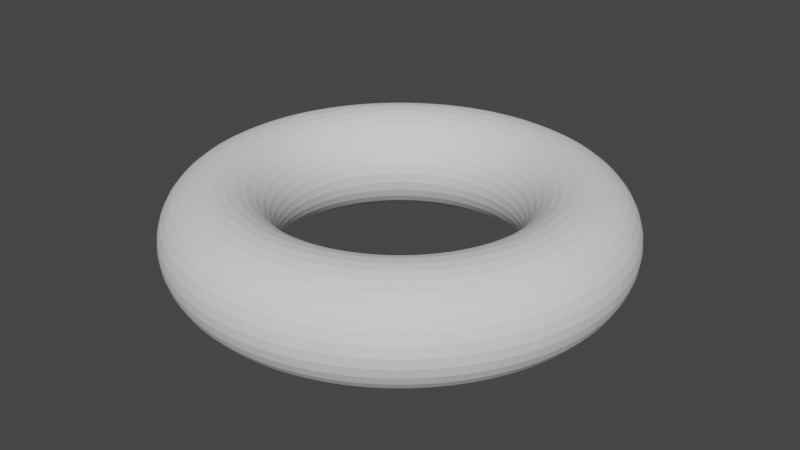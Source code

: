 # Source: Station1.blend  (saved by Blender 2.80.45; exported with 4.5.12 LTS)
import bpy
from mathutils import Matrix  # noqa: F401  (used for matrix-valued properties, if any)

bpy.ops.wm.read_factory_settings(use_empty=True)
scene = bpy.context.scene
scene.name = 'Scene'

# ---- collections
col_collection = bpy.data.collections.new('Collection'); scene.collection.children.link(col_collection)

# ---- world
world_world = bpy.data.worlds.new('World'); scene.world = world_world
world_world.use_nodes = True; world_world.node_tree.nodes.clear()
_N = world_world.node_tree.nodes; _L = world_world.node_tree.links
n0 = _N.new('ShaderNodeOutputWorld'); n0.name = 'World Output'; n0.location = (300, 300)
n1 = _N.new('ShaderNodeBackground'); n1.name = 'Background'; n1.location = (10, 300)
n1.inputs[0].default_value = (0.05088, 0.05088, 0.05088, 1.0)
_L.new(n1.outputs[0], n0.inputs[0])
n0.is_active_output = True
world_world.color = (0.05088, 0.05088, 0.05088)
world_world.use_sun_shadow = False
world_world.sun_shadow_jitter_overblur = 0.0

# ---- meshes
me_cylinder_002 = bpy.data.meshes.new('Cylinder.002')
me_cylinder_002.from_pydata([(-1.0, 1.0, 1.192e-07), (1.0, 1.0, 0.0), (-1.0, 0.9808, -0.1951), (1.0, 0.9808, -0.1951), (-1.0, 0.9239, -0.3827), (1.0, 0.9239, -0.3827), (-1.0, 0.8315, -0.5556), (1.0, 0.8315, -0.5556), (-1.0, 0.7071, -0.7071), (1.0, 0.7071, -0.7071), (-1.0, 0.5556, -0.8315), (1.0, 0.5556, -0.8315), (-1.0, 0.3827, -0.9239), (1.0, 0.3827, -0.9239), (-1.0, 0.1951, -0.9808), (1.0, 0.1951, -0.9808), (-1.0, 7.55e-08, -1.0), (1.0, 7.55e-08, -1.0), (-1.0, -0.1951, -0.9808), (1.0, -0.1951, -0.9808), (-1.0, -0.3827, -0.9239), (1.0, -0.3827, -0.9239), (-1.0, -0.5556, -0.8315), (1.0, -0.5556, -0.8315), (-1.0, -0.7071, -0.7071), (1.0, -0.7071, -0.7071), (-1.0, -0.8315, -0.5556), (1.0, -0.8315, -0.5556), (-1.0, -0.9239, -0.3827), (1.0, -0.9239, -0.3827), (-1.0, -0.9808, -0.1951), (1.0, -0.9808, -0.1951), (-1.0, -1.0, 4.768e-07), (1.0, -1.0, 3.576e-07), (-1.0, -0.9808, 0.1951), (1.0, -0.9808, 0.1951), (-1.0, -0.9239, 0.3827), (1.0, -0.9239, 0.3827), (-1.0, -0.8315, 0.5556), (1.0, -0.8315, 0.5556), (-1.0, -0.7071, 0.7071), (1.0, -0.7071, 0.7071), (-1.0, -0.5556, 0.8315), (1.0, -0.5556, 0.8315), (-1.0, -0.3827, 0.9239), (1.0, -0.3827, 0.9239), (-1.0, -0.1951, 0.9808), (1.0, -0.1951, 0.9808), (-1.0, 9.656e-07, 1.0), (1.0, 9.656e-07, 1.0), (-1.0, 0.1951, 0.9808), (1.0, 0.1951, 0.9808), (-1.0, 0.3827, 0.9239), (1.0, 0.3827, 0.9239), (-1.0, 0.5556, 0.8315), (1.0, 0.5556, 0.8315), (-1.0, 0.7071, 0.7071), (1.0, 0.7071, 0.7071), (-1.0, 0.8315, 0.5556), (1.0, 0.8315, 0.5556), (-1.0, 0.9239, 0.3827), (1.0, 0.9239, 0.3827), (-1.0, 0.9808, 0.1951), (1.0, 0.9808, 0.1951), (-0.8333, 1.0, 1.093e-07), (-0.6667, 1.0, 9.934e-08), (-0.5, 1.0, 8.941e-08), (-0.3333, 1.0, 7.947e-08), (-0.1667, 1.0, 6.954e-08), (7.451e-08, 1.0, 5.96e-08), (0.1667, 1.0, 4.967e-08), (0.3333, 1.0, 3.974e-08), (0.5, 1.0, 2.98e-08), (0.6667, 1.0, 1.987e-08), (0.8333, 1.0, 9.934e-09), (0.8333, 0.9808, -0.1951), (0.6667, 0.9808, -0.1951), (0.5, 0.9808, -0.1951), (0.3333, 0.9808, -0.1951), (0.1667, 0.9808, -0.1951), (-7.451e-08, 0.9808, -0.1951), (-0.1667, 0.9808, -0.1951), (-0.3333, 0.9808, -0.1951), (-0.5, 0.9808, -0.1951), (-0.6667, 0.9808, -0.1951), (-0.8333, 0.9808, -0.1951), (0.8333, 0.9239, -0.3827), (0.6667, 0.9239, -0.3827), (0.5, 0.9239, -0.3827), (0.3333, 0.9239, -0.3827), (0.1667, 0.9239, -0.3827), (-1.49e-08, 0.9239, -0.3827), (-0.1667, 0.9239, -0.3827), (-0.3333, 0.9239, -0.3827), (-0.5, 0.9239, -0.3827), (-0.6667, 0.9239, -0.3827), (-0.8333, 0.9239, -0.3827), (0.8333, 0.8315, -0.5556), (0.6667, 0.8315, -0.5556), (0.5, 0.8315, -0.5556), (0.3333, 0.8315, -0.5556), (0.1667, 0.8315, -0.5556), (2.98e-08, 0.8315, -0.5556), (-0.1667, 0.8315, -0.5556), (-0.3333, 0.8315, -0.5556), (-0.5, 0.8315, -0.5556), (-0.6667, 0.8315, -0.5556), (-0.8333, 0.8315, -0.5556), (0.8333, 0.7071, -0.7071), (0.6667, 0.7071, -0.7071), (0.5, 0.7071, -0.7071), (0.3333, 0.7071, -0.7071), (0.1667, 0.7071, -0.7071), (-1.49e-08, 0.7071, -0.7071), (-0.1667, 0.7071, -0.7071), (-0.3333, 0.7071, -0.7071), (-0.5, 0.7071, -0.7071), (-0.6667, 0.7071, -0.7071), (-0.8333, 0.7071, -0.7071), (0.8333, 0.5556, -0.8315), (0.6667, 0.5556, -0.8315), (0.5, 0.5556, -0.8315), (0.3333, 0.5556, -0.8315), (0.1667, 0.5556, -0.8315), (2.98e-08, 0.5556, -0.8315), (-0.1667, 0.5556, -0.8315), (-0.3333, 0.5556, -0.8315), (-0.5, 0.5556, -0.8315), (-0.6667, 0.5556, -0.8315), (-0.8333, 0.5556, -0.8315), (0.8333, 0.3827, -0.9239), (0.6667, 0.3827, -0.9239), (0.5, 0.3827, -0.9239), (0.3333, 0.3827, -0.9239), (0.1667, 0.3827, -0.9239), (2.98e-08, 0.3827, -0.9239), (-0.1667, 0.3827, -0.9239), (-0.3333, 0.3827, -0.9239), (-0.5, 0.3827, -0.9239), (-0.6667, 0.3827, -0.9239), (-0.8333, 0.3827, -0.9239), (0.8333, 0.1951, -0.9808), (0.6667, 0.1951, -0.9808), (0.5, 0.1951, -0.9808), (0.3333, 0.1951, -0.9808), (0.1667, 0.1951, -0.9808), (2.98e-08, 0.1951, -0.9808), (-0.1667, 0.1951, -0.9808), (-0.3333, 0.1951, -0.9808), (-0.5, 0.1951, -0.9808), (-0.6667, 0.1951, -0.9808), (-0.8333, 0.1951, -0.9808), (0.8333, 7.55e-08, -1.0), (0.6667, 7.55e-08, -1.0), (0.5, 7.55e-08, -1.0), (0.3333, 7.55e-08, -1.0), (0.1667, 7.55e-08, -1.0), (-7.451e-08, 7.55e-08, -1.0), (-0.1667, 7.55e-08, -1.0), (-0.3333, 7.55e-08, -1.0), (-0.5, 7.55e-08, -1.0), (-0.6667, 7.55e-08, -1.0), (-0.8333, 7.55e-08, -1.0), (0.8333, -0.1951, -0.9808), (0.6667, -0.1951, -0.9808), (0.5, -0.1951, -0.9808), (0.3333, -0.1951, -0.9808), (0.1667, -0.1951, -0.9808), (-1.49e-08, -0.1951, -0.9808), (-0.1667, -0.1951, -0.9808), (-0.3333, -0.1951, -0.9808), (-0.5, -0.1951, -0.9808), (-0.6667, -0.1951, -0.9808), (-0.8333, -0.1951, -0.9808), (0.8333, -0.3827, -0.9239), (0.6667, -0.3827, -0.9239), (0.5, -0.3827, -0.9239), (0.3333, -0.3827, -0.9239), (0.1667, -0.3827, -0.9239), (-1.49e-08, -0.3827, -0.9239), (-0.1667, -0.3827, -0.9239), (-0.3333, -0.3827, -0.9239), (-0.5, -0.3827, -0.9239), (-0.6667, -0.3827, -0.9239), (-0.8333, -0.3827, -0.9239), (0.8333, -0.5556, -0.8315), (0.6667, -0.5556, -0.8315), (0.5, -0.5556, -0.8315), (0.3333, -0.5556, -0.8315), (0.1667, -0.5556, -0.8315), (2.98e-08, -0.5556, -0.8315), (-0.1667, -0.5556, -0.8315), (-0.3333, -0.5556, -0.8315), (-0.5, -0.5556, -0.8315), (-0.6667, -0.5556, -0.8315), (-0.8333, -0.5556, -0.8315), (0.8333, -0.7071, -0.7071), (0.6667, -0.7071, -0.7071), (0.5, -0.7071, -0.7071), (0.3333, -0.7071, -0.7071), (0.1667, -0.7071, -0.7071), (-1.49e-08, -0.7071, -0.7071), (-0.1667, -0.7071, -0.7071), (-0.3333, -0.7071, -0.7071), (-0.5, -0.7071, -0.7071), (-0.6667, -0.7071, -0.7071), (-0.8333, -0.7071, -0.7071), (0.8333, -0.8315, -0.5556), (0.6667, -0.8315, -0.5556), (0.5, -0.8315, -0.5556), (0.3333, -0.8315, -0.5556), (0.1667, -0.8315, -0.5556), (-1.49e-08, -0.8315, -0.5556), (-0.1667, -0.8315, -0.5556), (-0.3333, -0.8315, -0.5556), (-0.5, -0.8315, -0.5556), (-0.6667, -0.8315, -0.5556), (-0.8333, -0.8315, -0.5556), (0.8333, -0.9239, -0.3827), (0.6667, -0.9239, -0.3827), (0.5, -0.9239, -0.3827), (0.3333, -0.9239, -0.3827), (0.1667, -0.9239, -0.3827), (-7.451e-08, -0.9239, -0.3827), (-0.1667, -0.9239, -0.3827), (-0.3333, -0.9239, -0.3827), (-0.5, -0.9239, -0.3827), (-0.6667, -0.9239, -0.3827), (-0.8333, -0.9239, -0.3827), (0.8333, -0.9808, -0.1951), (0.6667, -0.9808, -0.1951), (0.5, -0.9808, -0.1951), (0.3333, -0.9808, -0.1951), (0.1667, -0.9808, -0.1951), (-7.451e-08, -0.9808, -0.1951), (-0.1667, -0.9808, -0.1951), (-0.3333, -0.9808, -0.1951), (-0.5, -0.9808, -0.1951), (-0.6667, -0.9808, -0.1951), (-0.8333, -0.9808, -0.1951), (0.8333, -1.0, 3.676e-07), (0.6667, -1.0, 3.775e-07), (0.5, -1.0, 3.874e-07), (0.3333, -1.0, 3.974e-07), (0.1667, -1.0, 4.073e-07), (-1.49e-08, -1.0, 4.172e-07), (-0.1667, -1.0, 4.272e-07), (-0.3333, -1.0, 4.371e-07), (-0.5, -1.0, 4.47e-07), (-0.6667, -1.0, 4.57e-07), (-0.8333, -1.0, 4.669e-07), (0.8333, -0.9808, 0.1951), (0.6667, -0.9808, 0.1951), (0.5, -0.9808, 0.1951), (0.3333, -0.9808, 0.1951), (0.1667, -0.9808, 0.1951), (-1.49e-08, -0.9808, 0.1951), (-0.1667, -0.9808, 0.1951), (-0.3333, -0.9808, 0.1951), (-0.5, -0.9808, 0.1951), (-0.6667, -0.9808, 0.1951), (-0.8333, -0.9808, 0.1951), (0.8333, -0.9239, 0.3827), (0.6667, -0.9239, 0.3827), (0.5, -0.9239, 0.3827), (0.3333, -0.9239, 0.3827), (0.1667, -0.9239, 0.3827), (-1.49e-08, -0.9239, 0.3827), (-0.1667, -0.9239, 0.3827), (-0.3333, -0.9239, 0.3827), (-0.5, -0.9239, 0.3827), (-0.6667, -0.9239, 0.3827), (-0.8333, -0.9239, 0.3827), (0.8333, -0.8315, 0.5556), (0.6667, -0.8315, 0.5556), (0.5, -0.8315, 0.5556), (0.3333, -0.8315, 0.5556), (0.1667, -0.8315, 0.5556), (-1.49e-08, -0.8315, 0.5556), (-0.1667, -0.8315, 0.5556), (-0.3333, -0.8315, 0.5556), (-0.5, -0.8315, 0.5556), (-0.6667, -0.8315, 0.5556), (-0.8333, -0.8315, 0.5556), (0.8333, -0.7071, 0.7071), (0.6667, -0.7071, 0.7071), (0.5, -0.7071, 0.7071), (0.3333, -0.7071, 0.7071), (0.1667, -0.7071, 0.7071), (2.98e-08, -0.7071, 0.7071), (-0.1667, -0.7071, 0.7071), (-0.3333, -0.7071, 0.7071), (-0.5, -0.7071, 0.7071), (-0.6667, -0.7071, 0.7071), (-0.8333, -0.7071, 0.7071), (0.8333, -0.5556, 0.8315), (0.6667, -0.5556, 0.8315), (0.5, -0.5556, 0.8315), (0.3333, -0.5556, 0.8315), (0.1667, -0.5556, 0.8315), (2.98e-08, -0.5556, 0.8315), (-0.1667, -0.5556, 0.8315), (-0.3333, -0.5556, 0.8315), (-0.5, -0.5556, 0.8315), (-0.6667, -0.5556, 0.8315), (-0.8333, -0.5556, 0.8315), (0.8333, -0.3827, 0.9239), (0.6667, -0.3827, 0.9239), (0.5, -0.3827, 0.9239), (0.3333, -0.3827, 0.9239), (0.1667, -0.3827, 0.9239), (2.98e-08, -0.3827, 0.9239), (-0.1667, -0.3827, 0.9239), (-0.3333, -0.3827, 0.9239), (-0.5, -0.3827, 0.9239), (-0.6667, -0.3827, 0.9239), (-0.8333, -0.3827, 0.9239), (0.8333, -0.1951, 0.9808), (0.6667, -0.1951, 0.9808), (0.5, -0.1951, 0.9808), (0.3333, -0.1951, 0.9808), (0.1667, -0.1951, 0.9808), (0.0, -0.1951, 0.9808), (-0.1667, -0.1951, 0.9808), (-0.3333, -0.1951, 0.9808), (-0.5, -0.1951, 0.9808), (-0.6667, -0.1951, 0.9808), (-0.8333, -0.1951, 0.9808), (0.8333, 9.656e-07, 1.0), (0.6667, 9.656e-07, 1.0), (0.5, 9.656e-07, 1.0), (0.3333, 9.656e-07, 1.0), (0.1667, 9.656e-07, 1.0), (2.98e-08, 9.656e-07, 1.0), (-0.1667, 9.656e-07, 1.0), (-0.3333, 9.656e-07, 1.0), (-0.5, 9.656e-07, 1.0), (-0.6667, 9.656e-07, 1.0), (-0.8333, 9.656e-07, 1.0), (0.8333, 0.1951, 0.9808), (0.6667, 0.1951, 0.9808), (0.5, 0.1951, 0.9808), (0.3333, 0.1951, 0.9808), (0.1667, 0.1951, 0.9808), (2.98e-08, 0.1951, 0.9808), (-0.1667, 0.1951, 0.9808), (-0.3333, 0.1951, 0.9808), (-0.5, 0.1951, 0.9808), (-0.6667, 0.1951, 0.9808), (-0.8333, 0.1951, 0.9808), (0.8333, 0.3827, 0.9239), (0.6667, 0.3827, 0.9239), (0.5, 0.3827, 0.9239), (0.3333, 0.3827, 0.9239), (0.1667, 0.3827, 0.9239), (2.98e-08, 0.3827, 0.9239), (-0.1667, 0.3827, 0.9239), (-0.3333, 0.3827, 0.9239), (-0.5, 0.3827, 0.9239), (-0.6667, 0.3827, 0.9239), (-0.8333, 0.3827, 0.9239), (0.8333, 0.5556, 0.8315), (0.6667, 0.5556, 0.8315), (0.5, 0.5556, 0.8315), (0.3333, 0.5556, 0.8315), (0.1667, 0.5556, 0.8315), (2.98e-08, 0.5556, 0.8315), (-0.1667, 0.5556, 0.8315), (-0.3333, 0.5556, 0.8315), (-0.5, 0.5556, 0.8315), (-0.6667, 0.5556, 0.8315), (-0.8333, 0.5556, 0.8315), (0.8333, 0.7071, 0.7071), (0.6667, 0.7071, 0.7071), (0.5, 0.7071, 0.7071), (0.3333, 0.7071, 0.7071), (0.1667, 0.7071, 0.7071), (2.98e-08, 0.7071, 0.7071), (-0.1667, 0.7071, 0.7071), (-0.3333, 0.7071, 0.7071), (-0.5, 0.7071, 0.7071), (-0.6667, 0.7071, 0.7071), (-0.8333, 0.7071, 0.7071), (0.8333, 0.8315, 0.5556), (0.6667, 0.8315, 0.5556), (0.5, 0.8315, 0.5556), (0.3333, 0.8315, 0.5556), (0.1667, 0.8315, 0.5556), (-1.49e-08, 0.8315, 0.5556), (-0.1667, 0.8315, 0.5556), (-0.3333, 0.8315, 0.5556), (-0.5, 0.8315, 0.5556), (-0.6667, 0.8315, 0.5556), (-0.8333, 0.8315, 0.5556), (0.8333, 0.9239, 0.3827), (0.6667, 0.9239, 0.3827), (0.5, 0.9239, 0.3827), (0.3333, 0.9239, 0.3827), (0.1667, 0.9239, 0.3827), (-1.49e-08, 0.9239, 0.3827), (-0.1667, 0.9239, 0.3827), (-0.3333, 0.9239, 0.3827), (-0.5, 0.9239, 0.3827), (-0.6667, 0.9239, 0.3827), (-0.8333, 0.9239, 0.3827), (0.8333, 0.9808, 0.1951), (0.6667, 0.9808, 0.1951), (0.5, 0.9808, 0.1951), (0.3333, 0.9808, 0.1951), (0.1667, 0.9808, 0.1951), (-1.49e-08, 0.9808, 0.1951), (-0.1667, 0.9808, 0.1951), (-0.3333, 0.9808, 0.1951), (-0.5, 0.9808, 0.1951), (-0.6667, 0.9808, 0.1951), (-0.8333, 0.9808, 0.1951)], [], [(74, 1, 3, 75), (75, 3, 5, 86), (86, 5, 7, 97), (97, 7, 9, 108), (108, 9, 11, 119), (119, 11, 13, 130), (130, 13, 15, 141), (141, 15, 17, 152), (152, 17, 19, 163), (163, 19, 21, 174), (174, 21, 23, 185), (185, 23, 25, 196), (196, 25, 27, 207), (207, 27, 29, 218), (218, 29, 31, 229), (229, 31, 33, 240), (240, 33, 35, 251), (251, 35, 37, 262), (262, 37, 39, 273), (273, 39, 41, 284), (284, 41, 43, 295), (295, 43, 45, 306), (306, 45, 47, 317), (317, 47, 49, 328), (328, 49, 51, 339), (339, 51, 53, 350), (350, 53, 55, 361), (361, 55, 57, 372), (372, 57, 59, 383), (383, 59, 61, 394), (415, 414, 65, 64), (394, 61, 63, 405), (405, 63, 1, 74), (62, 415, 64, 0), (414, 413, 66, 65), (413, 412, 67, 66), (412, 411, 68, 67), (411, 410, 69, 68), (410, 409, 70, 69), (409, 408, 71, 70), (408, 407, 72, 71), (407, 406, 73, 72), (406, 405, 74, 73), (60, 404, 415, 62), (404, 403, 414, 415), (403, 402, 413, 414), (402, 401, 412, 413), (401, 400, 411, 412), (400, 399, 410, 411), (399, 398, 409, 410), (398, 397, 408, 409), (397, 396, 407, 408), (396, 395, 406, 407), (395, 394, 405, 406), (58, 393, 404, 60), (393, 392, 403, 404), (392, 391, 402, 403), (391, 390, 401, 402), (390, 389, 400, 401), (389, 388, 399, 400), (388, 387, 398, 399), (387, 386, 397, 398), (386, 385, 396, 397), (385, 384, 395, 396), (384, 383, 394, 395), (56, 382, 393, 58), (382, 381, 392, 393), (381, 380, 391, 392), (380, 379, 390, 391), (379, 378, 389, 390), (378, 377, 388, 389), (377, 376, 387, 388), (376, 375, 386, 387), (375, 374, 385, 386), (374, 373, 384, 385), (373, 372, 383, 384), (54, 371, 382, 56), (371, 370, 381, 382), (370, 369, 380, 381), (369, 368, 379, 380), (368, 367, 378, 379), (367, 366, 377, 378), (366, 365, 376, 377), (365, 364, 375, 376), (364, 363, 374, 375), (363, 362, 373, 374), (362, 361, 372, 373), (52, 360, 371, 54), (360, 359, 370, 371), (359, 358, 369, 370), (358, 357, 368, 369), (357, 356, 367, 368), (356, 355, 366, 367), (355, 354, 365, 366), (354, 353, 364, 365), (353, 352, 363, 364), (352, 351, 362, 363), (351, 350, 361, 362), (50, 349, 360, 52), (349, 348, 359, 360), (348, 347, 358, 359), (347, 346, 357, 358), (346, 345, 356, 357), (345, 344, 355, 356), (344, 343, 354, 355), (343, 342, 353, 354), (342, 341, 352, 353), (341, 340, 351, 352), (340, 339, 350, 351), (48, 338, 349, 50), (338, 337, 348, 349), (337, 336, 347, 348), (336, 335, 346, 347), (335, 334, 345, 346), (334, 333, 344, 345), (333, 332, 343, 344), (332, 331, 342, 343), (331, 330, 341, 342), (330, 329, 340, 341), (329, 328, 339, 340), (46, 327, 338, 48), (327, 326, 337, 338), (326, 325, 336, 337), (325, 324, 335, 336), (324, 323, 334, 335), (323, 322, 333, 334), (322, 321, 332, 333), (321, 320, 331, 332), (320, 319, 330, 331), (319, 318, 329, 330), (318, 317, 328, 329), (44, 316, 327, 46), (316, 315, 326, 327), (315, 314, 325, 326), (314, 313, 324, 325), (313, 312, 323, 324), (312, 311, 322, 323), (311, 310, 321, 322), (310, 309, 320, 321), (309, 308, 319, 320), (308, 307, 318, 319), (307, 306, 317, 318), (42, 305, 316, 44), (305, 304, 315, 316), (304, 303, 314, 315), (303, 302, 313, 314), (302, 301, 312, 313), (301, 300, 311, 312), (300, 299, 310, 311), (299, 298, 309, 310), (298, 297, 308, 309), (297, 296, 307, 308), (296, 295, 306, 307), (40, 294, 305, 42), (294, 293, 304, 305), (293, 292, 303, 304), (292, 291, 302, 303), (291, 290, 301, 302), (290, 289, 300, 301), (289, 288, 299, 300), (288, 287, 298, 299), (287, 286, 297, 298), (286, 285, 296, 297), (285, 284, 295, 296), (38, 283, 294, 40), (283, 282, 293, 294), (282, 281, 292, 293), (281, 280, 291, 292), (280, 279, 290, 291), (279, 278, 289, 290), (278, 277, 288, 289), (277, 276, 287, 288), (276, 275, 286, 287), (275, 274, 285, 286), (274, 273, 284, 285), (36, 272, 283, 38), (272, 271, 282, 283), (271, 270, 281, 282), (270, 269, 280, 281), (269, 268, 279, 280), (268, 267, 278, 279), (267, 266, 277, 278), (266, 265, 276, 277), (265, 264, 275, 276), (264, 263, 274, 275), (263, 262, 273, 274), (34, 261, 272, 36), (261, 260, 271, 272), (260, 259, 270, 271), (259, 258, 269, 270), (258, 257, 268, 269), (257, 256, 267, 268), (256, 255, 266, 267), (255, 254, 265, 266), (254, 253, 264, 265), (253, 252, 263, 264), (252, 251, 262, 263), (32, 250, 261, 34), (250, 249, 260, 261), (249, 248, 259, 260), (248, 247, 258, 259), (247, 246, 257, 258), (246, 245, 256, 257), (245, 244, 255, 256), (244, 243, 254, 255), (243, 242, 253, 254), (242, 241, 252, 253), (241, 240, 251, 252), (30, 239, 250, 32), (239, 238, 249, 250), (238, 237, 248, 249), (237, 236, 247, 248), (236, 235, 246, 247), (235, 234, 245, 246), (234, 233, 244, 245), (233, 232, 243, 244), (232, 231, 242, 243), (231, 230, 241, 242), (230, 229, 240, 241), (28, 228, 239, 30), (228, 227, 238, 239), (227, 226, 237, 238), (226, 225, 236, 237), (225, 224, 235, 236), (224, 223, 234, 235), (223, 222, 233, 234), (222, 221, 232, 233), (221, 220, 231, 232), (220, 219, 230, 231), (219, 218, 229, 230), (26, 217, 228, 28), (217, 216, 227, 228), (216, 215, 226, 227), (215, 214, 225, 226), (214, 213, 224, 225), (213, 212, 223, 224), (212, 211, 222, 223), (211, 210, 221, 222), (210, 209, 220, 221), (209, 208, 219, 220), (208, 207, 218, 219), (24, 206, 217, 26), (206, 205, 216, 217), (205, 204, 215, 216), (204, 203, 214, 215), (203, 202, 213, 214), (202, 201, 212, 213), (201, 200, 211, 212), (200, 199, 210, 211), (199, 198, 209, 210), (198, 197, 208, 209), (197, 196, 207, 208), (22, 195, 206, 24), (195, 194, 205, 206), (194, 193, 204, 205), (193, 192, 203, 204), (192, 191, 202, 203), (191, 190, 201, 202), (190, 189, 200, 201), (189, 188, 199, 200), (188, 187, 198, 199), (187, 186, 197, 198), (186, 185, 196, 197), (20, 184, 195, 22), (184, 183, 194, 195), (183, 182, 193, 194), (182, 181, 192, 193), (181, 180, 191, 192), (180, 179, 190, 191), (179, 178, 189, 190), (178, 177, 188, 189), (177, 176, 187, 188), (176, 175, 186, 187), (175, 174, 185, 186), (18, 173, 184, 20), (173, 172, 183, 184), (172, 171, 182, 183), (171, 170, 181, 182), (170, 169, 180, 181), (169, 168, 179, 180), (168, 167, 178, 179), (167, 166, 177, 178), (166, 165, 176, 177), (165, 164, 175, 176), (164, 163, 174, 175), (16, 162, 173, 18), (162, 161, 172, 173), (161, 160, 171, 172), (160, 159, 170, 171), (159, 158, 169, 170), (158, 157, 168, 169), (157, 156, 167, 168), (156, 155, 166, 167), (155, 154, 165, 166), (154, 153, 164, 165), (153, 152, 163, 164), (14, 151, 162, 16), (151, 150, 161, 162), (150, 149, 160, 161), (149, 148, 159, 160), (148, 147, 158, 159), (147, 146, 157, 158), (146, 145, 156, 157), (145, 144, 155, 156), (144, 143, 154, 155), (143, 142, 153, 154), (142, 141, 152, 153), (12, 140, 151, 14), (140, 139, 150, 151), (139, 138, 149, 150), (138, 137, 148, 149), (137, 136, 147, 148), (136, 135, 146, 147), (135, 134, 145, 146), (134, 133, 144, 145), (133, 132, 143, 144), (132, 131, 142, 143), (131, 130, 141, 142), (10, 129, 140, 12), (129, 128, 139, 140), (128, 127, 138, 139), (127, 126, 137, 138), (126, 125, 136, 137), (125, 124, 135, 136), (124, 123, 134, 135), (123, 122, 133, 134), (122, 121, 132, 133), (121, 120, 131, 132), (120, 119, 130, 131), (8, 118, 129, 10), (118, 117, 128, 129), (117, 116, 127, 128), (116, 115, 126, 127), (115, 114, 125, 126), (114, 113, 124, 125), (113, 112, 123, 124), (112, 111, 122, 123), (111, 110, 121, 122), (110, 109, 120, 121), (109, 108, 119, 120), (6, 107, 118, 8), (107, 106, 117, 118), (106, 105, 116, 117), (105, 104, 115, 116), (104, 103, 114, 115), (103, 102, 113, 114), (102, 101, 112, 113), (101, 100, 111, 112), (100, 99, 110, 111), (99, 98, 109, 110), (98, 97, 108, 109), (4, 96, 107, 6), (96, 95, 106, 107), (95, 94, 105, 106), (94, 93, 104, 105), (93, 92, 103, 104), (92, 91, 102, 103), (91, 90, 101, 102), (90, 89, 100, 101), (89, 88, 99, 100), (88, 87, 98, 99), (87, 86, 97, 98), (2, 85, 96, 4), (85, 84, 95, 96), (84, 83, 94, 95), (83, 82, 93, 94), (82, 81, 92, 93), (81, 80, 91, 92), (80, 79, 90, 91), (79, 78, 89, 90), (78, 77, 88, 89), (77, 76, 87, 88), (76, 75, 86, 87), (0, 64, 85, 2), (64, 65, 84, 85), (65, 66, 83, 84), (66, 67, 82, 83), (67, 68, 81, 82), (68, 69, 80, 81), (69, 70, 79, 80), (70, 71, 78, 79), (71, 72, 77, 78), (72, 73, 76, 77), (73, 74, 75, 76)])
_uv = me_cylinder_002.uv_layers.new(name='UVMap')
_uv.uv.foreach_set('vector', [1.0, 0.9583, 1.0, 1.0, 0.9688, 1.0, 0.9688, 0.9583, 0.9688, 0.9583, 0.9688, 1.0, 0.9375, 1.0, 0.9375, 0.9583, 0.9375, 0.9583, 0.9375, 1.0, 0.9062, 1.0, 0.9063, 0.9583, 0.9063, 0.9583, 0.9062, 1.0, 0.875, 1.0, 0.875, 0.9583, 0.875, 0.9583, 0.875, 1.0, 0.8438, 1.0, 0.8438, 0.9583, 0.8438, 0.9583, 0.8438, 1.0, 0.8125, 1.0, 0.8125, 0.9583, 0.8125, 0.9583, 0.8125, 1.0, 0.7812, 1.0, 0.7813, 0.9583, 0.7813, 0.9583, 0.7812, 1.0, 0.75, 1.0, 0.75, 0.9583, 0.75, 0.9583, 0.75, 1.0, 0.7188, 1.0, 0.7188, 0.9583, 0.7188, 0.9583, 0.7188, 1.0, 0.6875, 1.0, 0.6875, 0.9583, 0.6875, 0.9583, 0.6875, 1.0, 0.6562, 1.0, 0.6562, 0.9583, 0.6562, 0.9583, 0.6562, 1.0, 0.625, 1.0, 0.625, 0.9583, 0.625, 0.9583, 0.625, 1.0, 0.5938, 1.0, 0.5938, 0.9583, 0.5938, 0.9583, 0.5938, 1.0, 0.5625, 1.0, 0.5625, 0.9583, 0.5625, 0.9583, 0.5625, 1.0, 0.5312, 1.0, 0.5312, 0.9583, 0.5312, 0.9583, 0.5312, 1.0, 0.5, 1.0, 0.5, 0.9583, 0.5, 0.9583, 0.5, 1.0, 0.4688, 1.0, 0.4688, 0.9583, 0.4688, 0.9583, 0.4688, 1.0, 0.4375, 1.0, 0.4375, 0.9583, 0.4375, 0.9583, 0.4375, 1.0, 0.4062, 1.0, 0.4062, 0.9583, 0.4062, 0.9583, 0.4062, 1.0, 0.375, 1.0, 0.375, 0.9583, 0.375, 0.9583, 0.375, 1.0, 0.3438, 1.0, 0.3438, 0.9583, 0.3438, 0.9583, 0.3438, 1.0, 0.3125, 1.0, 0.3125, 0.9583, 0.3125, 0.9583, 0.3125, 1.0, 0.2812, 1.0, 0.2812, 0.9583, 0.2812, 0.9583, 0.2812, 1.0, 0.25, 1.0, 0.25, 0.9583, 0.25, 0.9583, 0.25, 1.0, 0.2188, 1.0, 0.2188, 0.9583, 0.2188, 0.9583, 0.2188, 1.0, 0.1875, 1.0, 0.1875, 0.9583, 0.1875, 0.9583, 0.1875, 1.0, 0.1562, 1.0, 0.1562, 0.9583, 0.1562, 0.9583, 0.1562, 1.0, 0.125, 1.0, 0.125, 0.9583, 0.125, 0.9583, 0.125, 1.0, 0.09375, 1.0, 0.09375, 0.9583, 0.09375, 0.9583, 0.09375, 1.0, 0.0625, 1.0, 0.0625, 0.9583, 0.03125, 0.5417, 0.03125, 0.5833, 0.0, 0.5833, 0.0, 0.5417, 0.0625, 0.9583, 0.0625, 1.0, 0.03125, 1.0, 0.03125, 0.9583, 0.03125, 0.9583, 0.03125, 1.0, 0.0, 1.0, 0.0, 0.9583, 0.03125, 0.5, 0.03125, 0.5417, 0.0, 0.5417, 0.0, 0.5, 0.03125, 0.5833, 0.03125, 0.625, 0.0, 0.625, 0.0, 0.5833, 0.03125, 0.625, 0.03125, 0.6667, 0.0, 0.6667, 0.0, 0.625, 0.03125, 0.6667, 0.03125, 0.7083, 0.0, 0.7083, 0.0, 0.6667, 0.03125, 0.7083, 0.03125, 0.75, 0.0, 0.75, 0.0, 0.7083, 0.03125, 0.75, 0.03125, 0.7917, 0.0, 0.7917, 0.0, 0.75, 0.03125, 0.7917, 0.03125, 0.8333, 0.0, 0.8333, 0.0, 0.7917, 0.03125, 0.8333, 0.03125, 0.875, 0.0, 0.875, 0.0, 0.8333, 0.03125, 0.875, 0.03125, 0.9167, 0.0, 0.9167, 0.0, 0.875, 0.03125, 0.9167, 0.03125, 0.9583, 0.0, 0.9583, 0.0, 0.9167, 0.0625, 0.5, 0.0625, 0.5417, 0.03125, 0.5417, 0.03125, 0.5, 0.0625, 0.5417, 0.0625, 0.5833, 0.03125, 0.5833, 0.03125, 0.5417, 0.0625, 0.5833, 0.0625, 0.625, 0.03125, 0.625, 0.03125, 0.5833, 0.0625, 0.625, 0.0625, 0.6667, 0.03125, 0.6667, 0.03125, 0.625, 0.0625, 0.6667, 0.0625, 0.7083, 0.03125, 0.7083, 0.03125, 0.6667, 0.0625, 0.7083, 0.0625, 0.75, 0.03125, 0.75, 0.03125, 0.7083, 0.0625, 0.75, 0.0625, 0.7917, 0.03125, 0.7917, 0.03125, 0.75, 0.0625, 0.7917, 0.0625, 0.8333, 0.03125, 0.8333, 0.03125, 0.7917, 0.0625, 0.8333, 0.0625, 0.875, 0.03125, 0.875, 0.03125, 0.8333, 0.0625, 0.875, 0.0625, 0.9167, 0.03125, 0.9167, 0.03125, 0.875, 0.0625, 0.9167, 0.0625, 0.9583, 0.03125, 0.9583, 0.03125, 0.9167, 0.09375, 0.5, 0.09375, 0.5417, 0.0625, 0.5417, 0.0625, 0.5, 0.09375, 0.5417, 0.09375, 0.5833, 0.0625, 0.5833, 0.0625, 0.5417, 0.09375, 0.5833, 0.09375, 0.625, 0.0625, 0.625, 0.0625, 0.5833, 0.09375, 0.625, 0.09375, 0.6667, 0.0625, 0.6667, 0.0625, 0.625, 0.09375, 0.6667, 0.09375, 0.7083, 0.0625, 0.7083, 0.0625, 0.6667, 0.09375, 0.7083, 0.09375, 0.75, 0.0625, 0.75, 0.0625, 0.7083, 0.09375, 0.75, 0.09375, 0.7917, 0.0625, 0.7917, 0.0625, 0.75, 0.09375, 0.7917, 0.09375, 0.8333, 0.0625, 0.8333, 0.0625, 0.7917, 0.09375, 0.8333, 0.09375, 0.875, 0.0625, 0.875, 0.0625, 0.8333, 0.09375, 0.875, 0.09375, 0.9167, 0.0625, 0.9167, 0.0625, 0.875, 0.09375, 0.9167, 0.09375, 0.9583, 0.0625, 0.9583, 0.0625, 0.9167, 0.125, 0.5, 0.125, 0.5417, 0.09375, 0.5417, 0.09375, 0.5, 0.125, 0.5417, 0.125, 0.5833, 0.09375, 0.5833, 0.09375, 0.5417, 0.125, 0.5833, 0.125, 0.625, 0.09375, 0.625, 0.09375, 0.5833, 0.125, 0.625, 0.125, 0.6667, 0.09375, 0.6667, 0.09375, 0.625, 0.125, 0.6667, 0.125, 0.7083, 0.09375, 0.7083, 0.09375, 0.6667, 0.125, 0.7083, 0.125, 0.75, 0.09375, 0.75, 0.09375, 0.7083, 0.125, 0.75, 0.125, 0.7917, 0.09375, 0.7917, 0.09375, 0.75, 0.125, 0.7917, 0.125, 0.8333, 0.09375, 0.8333, 0.09375, 0.7917, 0.125, 0.8333, 0.125, 0.875, 0.09375, 0.875, 0.09375, 0.8333, 0.125, 0.875, 0.125, 0.9167, 0.09375, 0.9167, 0.09375, 0.875, 0.125, 0.9167, 0.125, 0.9583, 0.09375, 0.9583, 0.09375, 0.9167, 0.1562, 0.5, 0.1562, 0.5417, 0.125, 0.5417, 0.125, 0.5, 0.1562, 0.5417, 0.1562, 0.5833, 0.125, 0.5833, 0.125, 0.5417, 0.1562, 0.5833, 0.1562, 0.625, 0.125, 0.625, 0.125, 0.5833, 0.1562, 0.625, 0.1562, 0.6667, 0.125, 0.6667, 0.125, 0.625, 0.1562, 0.6667, 0.1562, 0.7083, 0.125, 0.7083, 0.125, 0.6667, 0.1562, 0.7083, 0.1562, 0.75, 0.125, 0.75, 0.125, 0.7083, 0.1562, 0.75, 0.1562, 0.7917, 0.125, 0.7917, 0.125, 0.75, 0.1562, 0.7917, 0.1562, 0.8333, 0.125, 0.8333, 0.125, 0.7917, 0.1562, 0.8333, 0.1562, 0.875, 0.125, 0.875, 0.125, 0.8333, 0.1562, 0.875, 0.1562, 0.9167, 0.125, 0.9167, 0.125, 0.875, 0.1562, 0.9167, 0.1562, 0.9583, 0.125, 0.9583, 0.125, 0.9167, 0.1875, 0.5, 0.1875, 0.5417, 0.1562, 0.5417, 0.1562, 0.5, 0.1875, 0.5417, 0.1875, 0.5833, 0.1562, 0.5833, 0.1562, 0.5417, 0.1875, 0.5833, 0.1875, 0.625, 0.1562, 0.625, 0.1562, 0.5833, 0.1875, 0.625, 0.1875, 0.6667, 0.1562, 0.6667, 0.1562, 0.625, 0.1875, 0.6667, 0.1875, 0.7083, 0.1562, 0.7083, 0.1562, 0.6667, 0.1875, 0.7083, 0.1875, 0.75, 0.1562, 0.75, 0.1562, 0.7083, 0.1875, 0.75, 0.1875, 0.7917, 0.1562, 0.7917, 0.1562, 0.75, 0.1875, 0.7917, 0.1875, 0.8333, 0.1562, 0.8333, 0.1562, 0.7917, 0.1875, 0.8333, 0.1875, 0.875, 0.1562, 0.875, 0.1562, 0.8333, 0.1875, 0.875, 0.1875, 0.9167, 0.1562, 0.9167, 0.1562, 0.875, 0.1875, 0.9167, 0.1875, 0.9583, 0.1562, 0.9583, 0.1562, 0.9167, 0.2188, 0.5, 0.2188, 0.5417, 0.1875, 0.5417, 0.1875, 0.5, 0.2188, 0.5417, 0.2188, 0.5833, 0.1875, 0.5833, 0.1875, 0.5417, 0.2188, 0.5833, 0.2188, 0.625, 0.1875, 0.625, 0.1875, 0.5833, 0.2188, 0.625, 0.2188, 0.6667, 0.1875, 0.6667, 0.1875, 0.625, 0.2188, 0.6667, 0.2188, 0.7083, 0.1875, 0.7083, 0.1875, 0.6667, 0.2188, 0.7083, 0.2187, 0.75, 0.1875, 0.75, 0.1875, 0.7083, 0.2187, 0.75, 0.2187, 0.7917, 0.1875, 0.7917, 0.1875, 0.75, 0.2187, 0.7917, 0.2187, 0.8333, 0.1875, 0.8333, 0.1875, 0.7917, 0.2187, 0.8333, 0.2187, 0.875, 0.1875, 0.875, 0.1875, 0.8333, 0.2187, 0.875, 0.2188, 0.9167, 0.1875, 0.9167, 0.1875, 0.875, 0.2188, 0.9167, 0.2188, 0.9583, 0.1875, 0.9583, 0.1875, 0.9167, 0.25, 0.5, 0.25, 0.5417, 0.2188, 0.5417, 0.2188, 0.5, 0.25, 0.5417, 0.25, 0.5833, 0.2188, 0.5833, 0.2188, 0.5417, 0.25, 0.5833, 0.25, 0.625, 0.2188, 0.625, 0.2188, 0.5833, 0.25, 0.625, 0.25, 0.6667, 0.2188, 0.6667, 0.2188, 0.625, 0.25, 0.6667, 0.25, 0.7083, 0.2188, 0.7083, 0.2188, 0.6667, 0.25, 0.7083, 0.25, 0.75, 0.2187, 0.75, 0.2188, 0.7083, 0.25, 0.75, 0.25, 0.7917, 0.2187, 0.7917, 0.2187, 0.75, 0.25, 0.7917, 0.25, 0.8333, 0.2187, 0.8333, 0.2187, 0.7917, 0.25, 0.8333, 0.25, 0.875, 0.2187, 0.875, 0.2187, 0.8333, 0.25, 0.875, 0.25, 0.9167, 0.2188, 0.9167, 0.2187, 0.875, 0.25, 0.9167, 0.25, 0.9583, 0.2188, 0.9583, 0.2188, 0.9167, 0.2812, 0.5, 0.2812, 0.5417, 0.25, 0.5417, 0.25, 0.5, 0.2812, 0.5417, 0.2812, 0.5833, 0.25, 0.5833, 0.25, 0.5417, 0.2812, 0.5833, 0.2812, 0.625, 0.25, 0.625, 0.25, 0.5833, 0.2812, 0.625, 0.2812, 0.6667, 0.25, 0.6667, 0.25, 0.625, 0.2812, 0.6667, 0.2812, 0.7083, 0.25, 0.7083, 0.25, 0.6667, 0.2812, 0.7083, 0.2812, 0.75, 0.25, 0.75, 0.25, 0.7083, 0.2812, 0.75, 0.2812, 0.7917, 0.25, 0.7917, 0.25, 0.75, 0.2812, 0.7917, 0.2812, 0.8333, 0.25, 0.8333, 0.25, 0.7917, 0.2812, 0.8333, 0.2812, 0.875, 0.25, 0.875, 0.25, 0.8333, 0.2812, 0.875, 0.2812, 0.9167, 0.25, 0.9167, 0.25, 0.875, 0.2812, 0.9167, 0.2812, 0.9583, 0.25, 0.9583, 0.25, 0.9167, 0.3125, 0.5, 0.3125, 0.5417, 0.2812, 0.5417, 0.2812, 0.5, 0.3125, 0.5417, 0.3125, 0.5833, 0.2812, 0.5833, 0.2812, 0.5417, 0.3125, 0.5833, 0.3125, 0.625, 0.2812, 0.625, 0.2812, 0.5833, 0.3125, 0.625, 0.3125, 0.6667, 0.2812, 0.6667, 0.2812, 0.625, 0.3125, 0.6667, 0.3125, 0.7083, 0.2812, 0.7083, 0.2812, 0.6667, 0.3125, 0.7083, 0.3125, 0.75, 0.2812, 0.75, 0.2812, 0.7083, 0.3125, 0.75, 0.3125, 0.7917, 0.2812, 0.7917, 0.2812, 0.75, 0.3125, 0.7917, 0.3125, 0.8333, 0.2812, 0.8333, 0.2812, 0.7917, 0.3125, 0.8333, 0.3125, 0.875, 0.2812, 0.875, 0.2812, 0.8333, 0.3125, 0.875, 0.3125, 0.9167, 0.2812, 0.9167, 0.2812, 0.875, 0.3125, 0.9167, 0.3125, 0.9583, 0.2812, 0.9583, 0.2812, 0.9167, 0.3438, 0.5, 0.3438, 0.5417, 0.3125, 0.5417, 0.3125, 0.5, 0.3438, 0.5417, 0.3438, 0.5833, 0.3125, 0.5833, 0.3125, 0.5417, 0.3438, 0.5833, 0.3438, 0.625, 0.3125, 0.625, 0.3125, 0.5833, 0.3438, 0.625, 0.3438, 0.6667, 0.3125, 0.6667, 0.3125, 0.625, 0.3438, 0.6667, 0.3438, 0.7083, 0.3125, 0.7083, 0.3125, 0.6667, 0.3438, 0.7083, 0.3438, 0.75, 0.3125, 0.75, 0.3125, 0.7083, 0.3438, 0.75, 0.3438, 0.7917, 0.3125, 0.7917, 0.3125, 0.75, 0.3438, 0.7917, 0.3438, 0.8333, 0.3125, 0.8333, 0.3125, 0.7917, 0.3438, 0.8333, 0.3438, 0.875, 0.3125, 0.875, 0.3125, 0.8333, 0.3438, 0.875, 0.3438, 0.9167, 0.3125, 0.9167, 0.3125, 0.875, 0.3438, 0.9167, 0.3438, 0.9583, 0.3125, 0.9583, 0.3125, 0.9167, 0.375, 0.5, 0.375, 0.5417, 0.3438, 0.5417, 0.3438, 0.5, 0.375, 0.5417, 0.375, 0.5833, 0.3438, 0.5833, 0.3438, 0.5417, 0.375, 0.5833, 0.375, 0.625, 0.3438, 0.625, 0.3438, 0.5833, 0.375, 0.625, 0.375, 0.6667, 0.3438, 0.6667, 0.3438, 0.625, 0.375, 0.6667, 0.375, 0.7083, 0.3438, 0.7083, 0.3438, 0.6667, 0.375, 0.7083, 0.375, 0.75, 0.3438, 0.75, 0.3438, 0.7083, 0.375, 0.75, 0.375, 0.7917, 0.3438, 0.7917, 0.3438, 0.75, 0.375, 0.7917, 0.375, 0.8333, 0.3438, 0.8333, 0.3438, 0.7917, 0.375, 0.8333, 0.375, 0.875, 0.3438, 0.875, 0.3438, 0.8333, 0.375, 0.875, 0.375, 0.9167, 0.3438, 0.9167, 0.3438, 0.875, 0.375, 0.9167, 0.375, 0.9583, 0.3438, 0.9583, 0.3438, 0.9167, 0.4062, 0.5, 0.4062, 0.5417, 0.375, 0.5417, 0.375, 0.5, 0.4062, 0.5417, 0.4062, 0.5833, 0.375, 0.5833, 0.375, 0.5417, 0.4062, 0.5833, 0.4063, 0.625, 0.375, 0.625, 0.375, 0.5833, 0.4063, 0.625, 0.4063, 0.6667, 0.375, 0.6667, 0.375, 0.625, 0.4063, 0.6667, 0.4063, 0.7083, 0.375, 0.7083, 0.375, 0.6667, 0.4063, 0.7083, 0.4063, 0.75, 0.375, 0.75, 0.375, 0.7083, 0.4063, 0.75, 0.4062, 0.7917, 0.375, 0.7917, 0.375, 0.75, 0.4062, 0.7917, 0.4062, 0.8333, 0.375, 0.8333, 0.375, 0.7917, 0.4062, 0.8333, 0.4062, 0.875, 0.375, 0.875, 0.375, 0.8333, 0.4062, 0.875, 0.4062, 0.9167, 0.375, 0.9167, 0.375, 0.875, 0.4062, 0.9167, 0.4062, 0.9583, 0.375, 0.9583, 0.375, 0.9167, 0.4375, 0.5, 0.4375, 0.5417, 0.4062, 0.5417, 0.4062, 0.5, 0.4375, 0.5417, 0.4375, 0.5833, 0.4062, 0.5833, 0.4062, 0.5417, 0.4375, 0.5833, 0.4375, 0.625, 0.4063, 0.625, 0.4062, 0.5833, 0.4375, 0.625, 0.4375, 0.6667, 0.4063, 0.6667, 0.4063, 0.625, 0.4375, 0.6667, 0.4375, 0.7083, 0.4063, 0.7083, 0.4063, 0.6667, 0.4375, 0.7083, 0.4375, 0.75, 0.4063, 0.75, 0.4063, 0.7083, 0.4375, 0.75, 0.4375, 0.7917, 0.4062, 0.7917, 0.4063, 0.75, 0.4375, 0.7917, 0.4375, 0.8333, 0.4062, 0.8333, 0.4062, 0.7917, 0.4375, 0.8333, 0.4375, 0.875, 0.4062, 0.875, 0.4062, 0.8333, 0.4375, 0.875, 0.4375, 0.9167, 0.4062, 0.9167, 0.4062, 0.875, 0.4375, 0.9167, 0.4375, 0.9583, 0.4062, 0.9583, 0.4062, 0.9167, 0.4688, 0.5, 0.4688, 0.5417, 0.4375, 0.5417, 0.4375, 0.5, 0.4688, 0.5417, 0.4688, 0.5833, 0.4375, 0.5833, 0.4375, 0.5417, 0.4688, 0.5833, 0.4688, 0.625, 0.4375, 0.625, 0.4375, 0.5833, 0.4688, 0.625, 0.4688, 0.6667, 0.4375, 0.6667, 0.4375, 0.625, 0.4688, 0.6667, 0.4688, 0.7083, 0.4375, 0.7083, 0.4375, 0.6667, 0.4688, 0.7083, 0.4688, 0.75, 0.4375, 0.75, 0.4375, 0.7083, 0.4688, 0.75, 0.4688, 0.7917, 0.4375, 0.7917, 0.4375, 0.75, 0.4688, 0.7917, 0.4688, 0.8333, 0.4375, 0.8333, 0.4375, 0.7917, 0.4688, 0.8333, 0.4687, 0.875, 0.4375, 0.875, 0.4375, 0.8333, 0.4687, 0.875, 0.4687, 0.9167, 0.4375, 0.9167, 0.4375, 0.875, 0.4687, 0.9167, 0.4688, 0.9583, 0.4375, 0.9583, 0.4375, 0.9167, 0.5, 0.5, 0.5, 0.5417, 0.4688, 0.5417, 0.4688, 0.5, 0.5, 0.5417, 0.5, 0.5833, 0.4688, 0.5833, 0.4688, 0.5417, 0.5, 0.5833, 0.5, 0.625, 0.4688, 0.625, 0.4688, 0.5833, 0.5, 0.625, 0.5, 0.6667, 0.4688, 0.6667, 0.4688, 0.625, 0.5, 0.6667, 0.5, 0.7083, 0.4688, 0.7083, 0.4688, 0.6667, 0.5, 0.7083, 0.5, 0.75, 0.4688, 0.75, 0.4688, 0.7083, 0.5, 0.75, 0.5, 0.7917, 0.4688, 0.7917, 0.4688, 0.75, 0.5, 0.7917, 0.5, 0.8333, 0.4688, 0.8333, 0.4688, 0.7917, 0.5, 0.8333, 0.5, 0.875, 0.4687, 0.875, 0.4688, 0.8333, 0.5, 0.875, 0.5, 0.9167, 0.4687, 0.9167, 0.4687, 0.875, 0.5, 0.9167, 0.5, 0.9583, 0.4688, 0.9583, 0.4687, 0.9167, 0.5312, 0.5, 0.5312, 0.5417, 0.5, 0.5417, 0.5, 0.5, 0.5312, 0.5417, 0.5312, 0.5833, 0.5, 0.5833, 0.5, 0.5417, 0.5312, 0.5833, 0.5313, 0.625, 0.5, 0.625, 0.5, 0.5833, 0.5313, 0.625, 0.5312, 0.6667, 0.5, 0.6667, 0.5, 0.625, 0.5312, 0.6667, 0.5312, 0.7083, 0.5, 0.7083, 0.5, 0.6667, 0.5312, 0.7083, 0.5312, 0.75, 0.5, 0.75, 0.5, 0.7083, 0.5312, 0.75, 0.5312, 0.7917, 0.5, 0.7917, 0.5, 0.75, 0.5312, 0.7917, 0.5312, 0.8333, 0.5, 0.8333, 0.5, 0.7917, 0.5312, 0.8333, 0.5312, 0.875, 0.5, 0.875, 0.5, 0.8333, 0.5312, 0.875, 0.5312, 0.9167, 0.5, 0.9167, 0.5, 0.875, 0.5312, 0.9167, 0.5312, 0.9583, 0.5, 0.9583, 0.5, 0.9167, 0.5625, 0.5, 0.5625, 0.5417, 0.5312, 0.5417, 0.5312, 0.5, 0.5625, 0.5417, 0.5625, 0.5833, 0.5312, 0.5833, 0.5312, 0.5417, 0.5625, 0.5833, 0.5625, 0.625, 0.5313, 0.625, 0.5312, 0.5833, 0.5625, 0.625, 0.5625, 0.6667, 0.5312, 0.6667, 0.5313, 0.625, 0.5625, 0.6667, 0.5625, 0.7083, 0.5312, 0.7083, 0.5312, 0.6667, 0.5625, 0.7083, 0.5625, 0.75, 0.5312, 0.75, 0.5312, 0.7083, 0.5625, 0.75, 0.5625, 0.7917, 0.5312, 0.7917, 0.5312, 0.75, 0.5625, 0.7917, 0.5625, 0.8333, 0.5312, 0.8333, 0.5312, 0.7917, 0.5625, 0.8333, 0.5625, 0.875, 0.5312, 0.875, 0.5312, 0.8333, 0.5625, 0.875, 0.5625, 0.9167, 0.5312, 0.9167, 0.5312, 0.875, 0.5625, 0.9167, 0.5625, 0.9583, 0.5312, 0.9583, 0.5312, 0.9167, 0.5938, 0.5, 0.5938, 0.5417, 0.5625, 0.5417, 0.5625, 0.5, 0.5938, 0.5417, 0.5938, 0.5833, 0.5625, 0.5833, 0.5625, 0.5417, 0.5938, 0.5833, 0.5938, 0.625, 0.5625, 0.625, 0.5625, 0.5833, 0.5938, 0.625, 0.5938, 0.6667, 0.5625, 0.6667, 0.5625, 0.625, 0.5938, 0.6667, 0.5938, 0.7083, 0.5625, 0.7083, 0.5625, 0.6667, 0.5938, 0.7083, 0.5938, 0.75, 0.5625, 0.75, 0.5625, 0.7083, 0.5938, 0.75, 0.5938, 0.7917, 0.5625, 0.7917, 0.5625, 0.75, 0.5938, 0.7917, 0.5938, 0.8333, 0.5625, 0.8333, 0.5625, 0.7917, 0.5938, 0.8333, 0.5938, 0.875, 0.5625, 0.875, 0.5625, 0.8333, 0.5938, 0.875, 0.5938, 0.9167, 0.5625, 0.9167, 0.5625, 0.875, 0.5938, 0.9167, 0.5938, 0.9583, 0.5625, 0.9583, 0.5625, 0.9167, 0.625, 0.5, 0.625, 0.5417, 0.5938, 0.5417, 0.5938, 0.5, 0.625, 0.5417, 0.625, 0.5833, 0.5938, 0.5833, 0.5938, 0.5417, 0.625, 0.5833, 0.625, 0.625, 0.5938, 0.625, 0.5938, 0.5833, 0.625, 0.625, 0.625, 0.6667, 0.5938, 0.6667, 0.5938, 0.625, 0.625, 0.6667, 0.625, 0.7083, 0.5938, 0.7083, 0.5938, 0.6667, 0.625, 0.7083, 0.625, 0.75, 0.5938, 0.75, 0.5938, 0.7083, 0.625, 0.75, 0.625, 0.7917, 0.5938, 0.7917, 0.5938, 0.75, 0.625, 0.7917, 0.625, 0.8333, 0.5938, 0.8333, 0.5938, 0.7917, 0.625, 0.8333, 0.625, 0.875, 0.5938, 0.875, 0.5938, 0.8333, 0.625, 0.875, 0.625, 0.9167, 0.5938, 0.9167, 0.5938, 0.875, 0.625, 0.9167, 0.625, 0.9583, 0.5938, 0.9583, 0.5938, 0.9167, 0.6562, 0.5, 0.6562, 0.5417, 0.625, 0.5417, 0.625, 0.5, 0.6562, 0.5417, 0.6562, 0.5833, 0.625, 0.5833, 0.625, 0.5417, 0.6562, 0.5833, 0.6563, 0.625, 0.625, 0.625, 0.625, 0.5833, 0.6563, 0.625, 0.6562, 0.6667, 0.625, 0.6667, 0.625, 0.625, 0.6562, 0.6667, 0.6562, 0.7083, 0.625, 0.7083, 0.625, 0.6667, 0.6562, 0.7083, 0.6562, 0.75, 0.625, 0.75, 0.625, 0.7083, 0.6562, 0.75, 0.6562, 0.7917, 0.625, 0.7917, 0.625, 0.75, 0.6562, 0.7917, 0.6562, 0.8333, 0.625, 0.8333, 0.625, 0.7917, 0.6562, 0.8333, 0.6562, 0.875, 0.625, 0.875, 0.625, 0.8333, 0.6562, 0.875, 0.6562, 0.9167, 0.625, 0.9167, 0.625, 0.875, 0.6562, 0.9167, 0.6562, 0.9583, 0.625, 0.9583, 0.625, 0.9167, 0.6875, 0.5, 0.6875, 0.5417, 0.6562, 0.5417, 0.6562, 0.5, 0.6875, 0.5417, 0.6875, 0.5833, 0.6562, 0.5833, 0.6562, 0.5417, 0.6875, 0.5833, 0.6875, 0.625, 0.6563, 0.625, 0.6562, 0.5833, 0.6875, 0.625, 0.6875, 0.6667, 0.6562, 0.6667, 0.6563, 0.625, 0.6875, 0.6667, 0.6875, 0.7083, 0.6562, 0.7083, 0.6562, 0.6667, 0.6875, 0.7083, 0.6875, 0.75, 0.6562, 0.75, 0.6562, 0.7083, 0.6875, 0.75, 0.6875, 0.7917, 0.6562, 0.7917, 0.6562, 0.75, 0.6875, 0.7917, 0.6875, 0.8333, 0.6562, 0.8333, 0.6562, 0.7917, 0.6875, 0.8333, 0.6875, 0.875, 0.6562, 0.875, 0.6562, 0.8333, 0.6875, 0.875, 0.6875, 0.9167, 0.6562, 0.9167, 0.6562, 0.875, 0.6875, 0.9167, 0.6875, 0.9583, 0.6562, 0.9583, 0.6562, 0.9167, 0.7188, 0.5, 0.7188, 0.5417, 0.6875, 0.5417, 0.6875, 0.5, 0.7188, 0.5417, 0.7188, 0.5833, 0.6875, 0.5833, 0.6875, 0.5417, 0.7188, 0.5833, 0.7187, 0.625, 0.6875, 0.625, 0.6875, 0.5833, 0.7187, 0.625, 0.7188, 0.6667, 0.6875, 0.6667, 0.6875, 0.625, 0.7188, 0.6667, 0.7188, 0.7083, 0.6875, 0.7083, 0.6875, 0.6667, 0.7188, 0.7083, 0.7188, 0.75, 0.6875, 0.75, 0.6875, 0.7083, 0.7188, 0.75, 0.7187, 0.7917, 0.6875, 0.7917, 0.6875, 0.75, 0.7187, 0.7917, 0.7187, 0.8333, 0.6875, 0.8333, 0.6875, 0.7917, 0.7187, 0.8333, 0.7187, 0.875, 0.6875, 0.875, 0.6875, 0.8333, 0.7187, 0.875, 0.7188, 0.9167, 0.6875, 0.9167, 0.6875, 0.875, 0.7188, 0.9167, 0.7188, 0.9583, 0.6875, 0.9583, 0.6875, 0.9167, 0.75, 0.5, 0.75, 0.5417, 0.7188, 0.5417, 0.7188, 0.5, 0.75, 0.5417, 0.75, 0.5833, 0.7188, 0.5833, 0.7188, 0.5417, 0.75, 0.5833, 0.75, 0.625, 0.7187, 0.625, 0.7188, 0.5833, 0.75, 0.625, 0.75, 0.6667, 0.7188, 0.6667, 0.7187, 0.625, 0.75, 0.6667, 0.75, 0.7083, 0.7188, 0.7083, 0.7188, 0.6667, 0.75, 0.7083, 0.75, 0.75, 0.7188, 0.75, 0.7188, 0.7083, 0.75, 0.75, 0.75, 0.7917, 0.7187, 0.7917, 0.7188, 0.75, 0.75, 0.7917, 0.75, 0.8333, 0.7187, 0.8333, 0.7187, 0.7917, 0.75, 0.8333, 0.75, 0.875, 0.7187, 0.875, 0.7187, 0.8333, 0.75, 0.875, 0.75, 0.9167, 0.7188, 0.9167, 0.7187, 0.875, 0.75, 0.9167, 0.75, 0.9583, 0.7188, 0.9583, 0.7188, 0.9167, 0.7812, 0.5, 0.7812, 0.5417, 0.75, 0.5417, 0.75, 0.5, 0.7812, 0.5417, 0.7812, 0.5833, 0.75, 0.5833, 0.75, 0.5417, 0.7812, 0.5833, 0.7812, 0.625, 0.75, 0.625, 0.75, 0.5833, 0.7812, 0.625, 0.7812, 0.6667, 0.75, 0.6667, 0.75, 0.625, 0.7812, 0.6667, 0.7812, 0.7083, 0.75, 0.7083, 0.75, 0.6667, 0.7812, 0.7083, 0.7813, 0.75, 0.75, 0.75, 0.75, 0.7083, 0.7813, 0.75, 0.7813, 0.7917, 0.75, 0.7917, 0.75, 0.75, 0.7813, 0.7917, 0.7813, 0.8333, 0.75, 0.8333, 0.75, 0.7917, 0.7813, 0.8333, 0.7813, 0.875, 0.75, 0.875, 0.75, 0.8333, 0.7813, 0.875, 0.7813, 0.9167, 0.75, 0.9167, 0.75, 0.875, 0.7813, 0.9167, 0.7813, 0.9583, 0.75, 0.9583, 0.75, 0.9167, 0.8125, 0.5, 0.8125, 0.5417, 0.7812, 0.5417, 0.7812, 0.5, 0.8125, 0.5417, 0.8125, 0.5833, 0.7812, 0.5833, 0.7812, 0.5417, 0.8125, 0.5833, 0.8125, 0.625, 0.7812, 0.625, 0.7812, 0.5833, 0.8125, 0.625, 0.8125, 0.6667, 0.7812, 0.6667, 0.7812, 0.625, 0.8125, 0.6667, 0.8125, 0.7083, 0.7812, 0.7083, 0.7812, 0.6667, 0.8125, 0.7083, 0.8125, 0.75, 0.7813, 0.75, 0.7812, 0.7083, 0.8125, 0.75, 0.8125, 0.7917, 0.7813, 0.7917, 0.7813, 0.75, 0.8125, 0.7917, 0.8125, 0.8333, 0.7813, 0.8333, 0.7813, 0.7917, 0.8125, 0.8333, 0.8125, 0.875, 0.7813, 0.875, 0.7813, 0.8333, 0.8125, 0.875, 0.8125, 0.9167, 0.7813, 0.9167, 0.7813, 0.875, 0.8125, 0.9167, 0.8125, 0.9583, 0.7813, 0.9583, 0.7813, 0.9167, 0.8438, 0.5, 0.8438, 0.5417, 0.8125, 0.5417, 0.8125, 0.5, 0.8438, 0.5417, 0.8437, 0.5833, 0.8125, 0.5833, 0.8125, 0.5417, 0.8437, 0.5833, 0.8438, 0.625, 0.8125, 0.625, 0.8125, 0.5833, 0.8438, 0.625, 0.8438, 0.6667, 0.8125, 0.6667, 0.8125, 0.625, 0.8438, 0.6667, 0.8438, 0.7083, 0.8125, 0.7083, 0.8125, 0.6667, 0.8438, 0.7083, 0.8438, 0.75, 0.8125, 0.75, 0.8125, 0.7083, 0.8438, 0.75, 0.8438, 0.7917, 0.8125, 0.7917, 0.8125, 0.75, 0.8438, 0.7917, 0.8438, 0.8333, 0.8125, 0.8333, 0.8125, 0.7917, 0.8438, 0.8333, 0.8438, 0.875, 0.8125, 0.875, 0.8125, 0.8333, 0.8438, 0.875, 0.8438, 0.9167, 0.8125, 0.9167, 0.8125, 0.875, 0.8438, 0.9167, 0.8438, 0.9583, 0.8125, 0.9583, 0.8125, 0.9167, 0.875, 0.5, 0.875, 0.5417, 0.8438, 0.5417, 0.8438, 0.5, 0.875, 0.5417, 0.875, 0.5833, 0.8437, 0.5833, 0.8438, 0.5417, 0.875, 0.5833, 0.875, 0.625, 0.8438, 0.625, 0.8437, 0.5833, 0.875, 0.625, 0.875, 0.6667, 0.8438, 0.6667, 0.8438, 0.625, 0.875, 0.6667, 0.875, 0.7083, 0.8438, 0.7083, 0.8438, 0.6667, 0.875, 0.7083, 0.875, 0.75, 0.8438, 0.75, 0.8438, 0.7083, 0.875, 0.75, 0.875, 0.7917, 0.8438, 0.7917, 0.8438, 0.75, 0.875, 0.7917, 0.875, 0.8333, 0.8438, 0.8333, 0.8438, 0.7917, 0.875, 0.8333, 0.875, 0.875, 0.8438, 0.875, 0.8438, 0.8333, 0.875, 0.875, 0.875, 0.9167, 0.8438, 0.9167, 0.8438, 0.875, 0.875, 0.9167, 0.875, 0.9583, 0.8438, 0.9583, 0.8438, 0.9167, 0.9062, 0.5, 0.9063, 0.5417, 0.875, 0.5417, 0.875, 0.5, 0.9063, 0.5417, 0.9062, 0.5833, 0.875, 0.5833, 0.875, 0.5417, 0.9062, 0.5833, 0.9062, 0.625, 0.875, 0.625, 0.875, 0.5833, 0.9062, 0.625, 0.9062, 0.6667, 0.875, 0.6667, 0.875, 0.625, 0.9062, 0.6667, 0.9062, 0.7083, 0.875, 0.7083, 0.875, 0.6667, 0.9062, 0.7083, 0.9062, 0.75, 0.875, 0.75, 0.875, 0.7083, 0.9062, 0.75, 0.9062, 0.7917, 0.875, 0.7917, 0.875, 0.75, 0.9062, 0.7917, 0.9062, 0.8333, 0.875, 0.8333, 0.875, 0.7917, 0.9062, 0.8333, 0.9062, 0.875, 0.875, 0.875, 0.875, 0.8333, 0.9062, 0.875, 0.9063, 0.9167, 0.875, 0.9167, 0.875, 0.875, 0.9063, 0.9167, 0.9063, 0.9583, 0.875, 0.9583, 0.875, 0.9167, 0.9375, 0.5, 0.9375, 0.5417, 0.9063, 0.5417, 0.9062, 0.5, 0.9375, 0.5417, 0.9375, 0.5833, 0.9062, 0.5833, 0.9063, 0.5417, 0.9375, 0.5833, 0.9375, 0.625, 0.9062, 0.625, 0.9062, 0.5833, 0.9375, 0.625, 0.9375, 0.6667, 0.9062, 0.6667, 0.9062, 0.625, 0.9375, 0.6667, 0.9375, 0.7083, 0.9062, 0.7083, 0.9062, 0.6667, 0.9375, 0.7083, 0.9375, 0.75, 0.9062, 0.75, 0.9062, 0.7083, 0.9375, 0.75, 0.9375, 0.7917, 0.9062, 0.7917, 0.9062, 0.75, 0.9375, 0.7917, 0.9375, 0.8333, 0.9062, 0.8333, 0.9062, 0.7917, 0.9375, 0.8333, 0.9375, 0.875, 0.9062, 0.875, 0.9062, 0.8333, 0.9375, 0.875, 0.9375, 0.9167, 0.9063, 0.9167, 0.9062, 0.875, 0.9375, 0.9167, 0.9375, 0.9583, 0.9063, 0.9583, 0.9063, 0.9167, 0.9688, 0.5, 0.9688, 0.5417, 0.9375, 0.5417, 0.9375, 0.5, 0.9688, 0.5417, 0.9687, 0.5833, 0.9375, 0.5833, 0.9375, 0.5417, 0.9687, 0.5833, 0.9688, 0.625, 0.9375, 0.625, 0.9375, 0.5833, 0.9688, 0.625, 0.9687, 0.6667, 0.9375, 0.6667, 0.9375, 0.625, 0.9687, 0.6667, 0.9688, 0.7083, 0.9375, 0.7083, 0.9375, 0.6667, 0.9688, 0.7083, 0.9688, 0.75, 0.9375, 0.75, 0.9375, 0.7083, 0.9688, 0.75, 0.9687, 0.7917, 0.9375, 0.7917, 0.9375, 0.75, 0.9687, 0.7917, 0.9688, 0.8333, 0.9375, 0.8333, 0.9375, 0.7917, 0.9688, 0.8333, 0.9687, 0.875, 0.9375, 0.875, 0.9375, 0.8333, 0.9687, 0.875, 0.9688, 0.9167, 0.9375, 0.9167, 0.9375, 0.875, 0.9688, 0.9167, 0.9688, 0.9583, 0.9375, 0.9583, 0.9375, 0.9167, 1.0, 0.5, 1.0, 0.5417, 0.9688, 0.5417, 0.9688, 0.5, 1.0, 0.5417, 1.0, 0.5833, 0.9687, 0.5833, 0.9688, 0.5417, 1.0, 0.5833, 1.0, 0.625, 0.9688, 0.625, 0.9687, 0.5833, 1.0, 0.625, 1.0, 0.6667, 0.9687, 0.6667, 0.9688, 0.625, 1.0, 0.6667, 1.0, 0.7083, 0.9688, 0.7083, 0.9687, 0.6667, 1.0, 0.7083, 1.0, 0.75, 0.9688, 0.75, 0.9688, 0.7083, 1.0, 0.75, 1.0, 0.7917, 0.9687, 0.7917, 0.9688, 0.75, 1.0, 0.7917, 1.0, 0.8333, 0.9688, 0.8333, 0.9687, 0.7917, 1.0, 0.8333, 1.0, 0.875, 0.9687, 0.875, 0.9688, 0.8333, 1.0, 0.875, 1.0, 0.9167, 0.9688, 0.9167, 0.9687, 0.875, 1.0, 0.9167, 1.0, 0.9583, 0.9688, 0.9583, 0.9688, 0.9167])
me_cylinder_002.use_remesh_preserve_volume = False
me_cylinder_002.use_remesh_preserve_attributes = False
me_cylinder_002.use_mirror_vertex_groups = False
me_cylinder_002.update()

# ---- objects
ob_cylinder = bpy.data.objects.new('Cylinder', me_cylinder_002)

# ---- transforms, parenting, visibility, modifiers, constraints
ob_cylinder.location = (0.0, 0.0, 0.0)
ob_cylinder.lineart.crease_threshold = 0.0
_m = ob_cylinder.modifiers.new('Array', 'ARRAY')
_m.count = 10
_m.constant_offset_displace = (0.0, 0.0, 0.0)
_m = ob_cylinder.modifiers.new('SimpleDeform', 'SIMPLE_DEFORM')
_m.deform_method = 'BEND'
_m.deform_axis = 'Z'
_m.factor = 6.283
_m.angle = 6.283

# ---- collection membership
col_collection.objects.link(ob_cylinder)

# ---- scene / render settings (as saved in the file)
scene.frame_start = 1; scene.frame_end = 250; scene.frame_set(1)
scene.render.engine = 'BLENDER_EEVEE_NEXT'
scene.cycles.use_denoising = False
scene.cycles.samples = 128
scene.cycles.sampling_pattern = 'TABULATED_SOBOL'
scene.cycles.use_adaptive_sampling = False
scene.cycles.use_light_tree = False
scene.view_settings.view_transform = 'Filmic'
bpy.context.view_layer.update()

# ---- added for rendering (the .blend has no active camera and no usable light): camera, sun
cam_auto = bpy.data.cameras.new('AutoCamera')
cam_auto.lens = 50.0
cam_auto.sensor_width = 36.0
cam_auto.clip_end = 1000.0
ob_auto_camera = bpy.data.objects.new('AutoCamera', cam_auto)
scene.collection.objects.link(ob_auto_camera)
ob_auto_camera.location = (11.1022, -10.1395, 8.88174)
ob_auto_camera.rotation_euler = (1.09748, -7.21219e-08, 0.694738)
scene.camera = ob_auto_camera
light_auto_sun = bpy.data.lights.new('AutoSun', 'SUN')
light_auto_sun.energy = 3.0
light_auto_sun.angle = 0.0523599
ob_auto_sun = bpy.data.objects.new('AutoSun', light_auto_sun)
scene.collection.objects.link(ob_auto_sun)
ob_auto_sun.rotation_euler = (0.872665, 0.174533, 0.523599)
bpy.context.view_layer.update()
